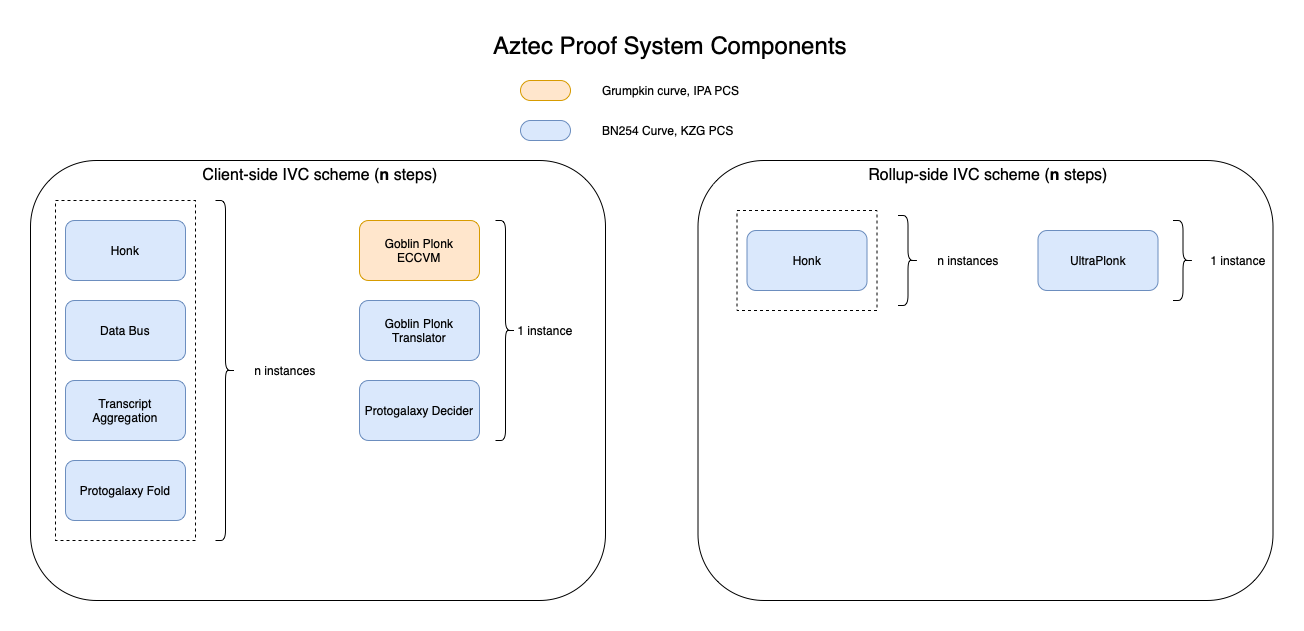

The diagram above was exported from draw.io. Its source (the exported page's mxGraphModel, read from the mxfile embedded in the PNG):
<mxGraphModel dx="2293" dy="979" grid="1" gridSize="10" guides="1" tooltips="1" connect="1" arrows="1" fold="1" page="1" pageScale="1" pageWidth="827" pageHeight="1169" math="1" shadow="0">
  <root>
    <mxCell id="0" />
    <mxCell id="1" parent="0" />
    <mxCell id="2" value="" style="rounded=1;whiteSpace=wrap;html=1;" vertex="1" parent="1">
      <mxGeometry x="-290" y="1560" width="575" height="440" as="geometry" />
    </mxCell>
    <mxCell id="3" value="" style="rounded=0;whiteSpace=wrap;html=1;dashed=1;" vertex="1" parent="1">
      <mxGeometry x="-265" y="1600" width="140" height="340" as="geometry" />
    </mxCell>
    <mxCell id="4" value="Honk" style="rounded=1;whiteSpace=wrap;html=1;fillColor=#dae8fc;strokeColor=#6c8ebf;" vertex="1" parent="1">
      <mxGeometry x="-255" y="1620" width="120" height="60" as="geometry" />
    </mxCell>
    <mxCell id="5" value="Goblin Plonk&lt;br&gt;ECCVM" style="rounded=1;whiteSpace=wrap;html=1;fillColor=#ffe6cc;strokeColor=#d79b00;" vertex="1" parent="1">
      <mxGeometry x="39" y="1620" width="120" height="60" as="geometry" />
    </mxCell>
    <mxCell id="6" value="Data Bus" style="rounded=1;whiteSpace=wrap;html=1;fillColor=#dae8fc;strokeColor=#6c8ebf;" vertex="1" parent="1">
      <mxGeometry x="-255" y="1700" width="120" height="60" as="geometry" />
    </mxCell>
    <mxCell id="7" value="Protogalaxy Fold" style="rounded=1;whiteSpace=wrap;html=1;fillColor=#dae8fc;strokeColor=#6c8ebf;" vertex="1" parent="1">
      <mxGeometry x="-255" y="1860" width="120" height="60" as="geometry" />
    </mxCell>
    <mxCell id="8" value="Protogalaxy Decider" style="rounded=1;whiteSpace=wrap;html=1;fillColor=#dae8fc;strokeColor=#6c8ebf;" vertex="1" parent="1">
      <mxGeometry x="39" y="1780" width="120" height="60" as="geometry" />
    </mxCell>
    <mxCell id="9" value="" style="shape=curlyBracket;whiteSpace=wrap;html=1;rounded=1;flipH=1;labelPosition=right;verticalLabelPosition=middle;align=left;verticalAlign=middle;" vertex="1" parent="1">
      <mxGeometry x="-105" y="1600" width="20" height="340" as="geometry" />
    </mxCell>
    <mxCell id="10" value="n instances" style="text;html=1;strokeColor=none;fillColor=none;align=center;verticalAlign=middle;whiteSpace=wrap;rounded=0;" vertex="1" parent="1">
      <mxGeometry x="-75" y="1755" width="80" height="30" as="geometry" />
    </mxCell>
    <mxCell id="11" value="Transcript Aggregation" style="rounded=1;whiteSpace=wrap;html=1;fillColor=#dae8fc;strokeColor=#6c8ebf;" vertex="1" parent="1">
      <mxGeometry x="-255" y="1780" width="120" height="60" as="geometry" />
    </mxCell>
    <mxCell id="12" value="Goblin Plonk Translator" style="rounded=1;whiteSpace=wrap;html=1;fillColor=#dae8fc;strokeColor=#6c8ebf;" vertex="1" parent="1">
      <mxGeometry x="39" y="1700" width="120" height="60" as="geometry" />
    </mxCell>
    <mxCell id="13" value="" style="shape=curlyBracket;whiteSpace=wrap;html=1;rounded=1;flipH=1;labelPosition=right;verticalLabelPosition=middle;align=left;verticalAlign=middle;" vertex="1" parent="1">
      <mxGeometry x="175" y="1620" width="20" height="220" as="geometry" />
    </mxCell>
    <mxCell id="14" value="1 instance" style="text;html=1;strokeColor=none;fillColor=none;align=center;verticalAlign=middle;whiteSpace=wrap;rounded=0;" vertex="1" parent="1">
      <mxGeometry x="195" y="1715" width="60" height="30" as="geometry" />
    </mxCell>
    <mxCell id="15" value="&lt;font style=&quot;font-size: 16px;&quot;&gt;Client-side IVC scheme (&lt;b&gt;n&lt;/b&gt; steps)&lt;/font&gt;" style="text;html=1;strokeColor=none;fillColor=none;align=center;verticalAlign=middle;whiteSpace=wrap;rounded=0;" vertex="1" parent="1">
      <mxGeometry x="-195" y="1560" width="390" height="30" as="geometry" />
    </mxCell>
    <mxCell id="16" value="" style="rounded=1;whiteSpace=wrap;html=1;" vertex="1" parent="1">
      <mxGeometry x="377.5" y="1560" width="575" height="440" as="geometry" />
    </mxCell>
    <mxCell id="17" value="&lt;font style=&quot;font-size: 16px;&quot;&gt;Rollup-side IVC scheme (&lt;b&gt;n&lt;/b&gt; steps)&lt;/font&gt;" style="text;html=1;strokeColor=none;fillColor=none;align=center;verticalAlign=middle;whiteSpace=wrap;rounded=0;" vertex="1" parent="1">
      <mxGeometry x="472.5" y="1560" width="390" height="30" as="geometry" />
    </mxCell>
    <mxCell id="18" value="" style="rounded=0;whiteSpace=wrap;html=1;dashed=1;" vertex="1" parent="1">
      <mxGeometry x="416.5" y="1610" width="140" height="100" as="geometry" />
    </mxCell>
    <mxCell id="19" value="Honk" style="rounded=1;whiteSpace=wrap;html=1;fillColor=#dae8fc;strokeColor=#6c8ebf;" vertex="1" parent="1">
      <mxGeometry x="426.5" y="1630" width="120" height="60" as="geometry" />
    </mxCell>
    <mxCell id="20" value="" style="shape=curlyBracket;whiteSpace=wrap;html=1;rounded=1;flipH=1;labelPosition=right;verticalLabelPosition=middle;align=left;verticalAlign=middle;" vertex="1" parent="1">
      <mxGeometry x="577.5" y="1615" width="20" height="90" as="geometry" />
    </mxCell>
    <mxCell id="21" value="n instances" style="text;html=1;strokeColor=none;fillColor=none;align=center;verticalAlign=middle;whiteSpace=wrap;rounded=0;" vertex="1" parent="1">
      <mxGeometry x="607.5" y="1645" width="80" height="30" as="geometry" />
    </mxCell>
    <mxCell id="22" value="UltraPlonk" style="rounded=1;whiteSpace=wrap;html=1;fillColor=#dae8fc;strokeColor=#6c8ebf;" vertex="1" parent="1">
      <mxGeometry x="717.5" y="1630" width="120" height="60" as="geometry" />
    </mxCell>
    <mxCell id="23" value="" style="shape=curlyBracket;whiteSpace=wrap;html=1;rounded=1;flipH=1;labelPosition=right;verticalLabelPosition=middle;align=left;verticalAlign=middle;" vertex="1" parent="1">
      <mxGeometry x="852.5" y="1620" width="20" height="80" as="geometry" />
    </mxCell>
    <mxCell id="24" value="1 instance" style="text;html=1;strokeColor=none;fillColor=none;align=center;verticalAlign=middle;whiteSpace=wrap;rounded=0;" vertex="1" parent="1">
      <mxGeometry x="887.5" y="1645" width="60" height="30" as="geometry" />
    </mxCell>
    <mxCell id="25" value="Aztec Proof System Components" style="text;html=1;strokeColor=none;fillColor=none;align=center;verticalAlign=middle;whiteSpace=wrap;rounded=0;fontSize=24;" vertex="1" parent="1">
      <mxGeometry x="80" y="1430" width="540" height="30" as="geometry" />
    </mxCell>
    <mxCell id="26" value="" style="rounded=1;whiteSpace=wrap;html=1;fillColor=#dae8fc;strokeColor=#6c8ebf;arcSize=50;" vertex="1" parent="1">
      <mxGeometry x="200" y="1520" width="50" height="20" as="geometry" />
    </mxCell>
    <mxCell id="27" value="" style="rounded=1;whiteSpace=wrap;html=1;fillColor=#ffe6cc;strokeColor=#d79b00;arcSize=50;" vertex="1" parent="1">
      <mxGeometry x="200" y="1480" width="50" height="20" as="geometry" />
    </mxCell>
    <mxCell id="28" value="Grumpkin curve, IPA PCS" style="text;html=1;strokeColor=none;fillColor=none;align=left;verticalAlign=middle;whiteSpace=wrap;rounded=0;" vertex="1" parent="1">
      <mxGeometry x="280" y="1475" width="190" height="30" as="geometry" />
    </mxCell>
    <mxCell id="29" value="BN254 Curve, KZG PCS" style="text;html=1;strokeColor=none;fillColor=none;align=left;verticalAlign=middle;whiteSpace=wrap;rounded=0;" vertex="1" parent="1">
      <mxGeometry x="280" y="1515" width="190" height="30" as="geometry" />
    </mxCell>
  </root>
</mxGraphModel>